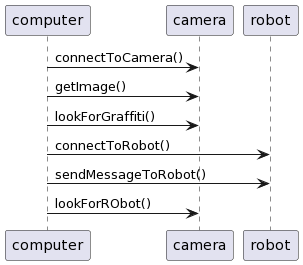

The diagram above was rendered by PlantUML. Its source (embedded in the PNG):
@startuml
computer -> camera: connectToCamera()
computer -> camera: getImage()
computer -> camera: lookForGraffiti()
computer -> robot: connectToRobot()
computer -> robot: sendMessageToRobot()
computer -> camera: lookForRObot()
@enduml